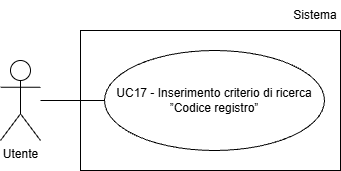

The diagram above was exported from draw.io. Its source (the exported page's mxGraphModel, read from the mxfile embedded in the PNG):
<mxGraphModel dx="1042" dy="561" grid="1" gridSize="10" guides="1" tooltips="1" connect="1" arrows="1" fold="1" page="1" pageScale="1" pageWidth="827" pageHeight="1169" math="0" shadow="0">
  <root>
    <mxCell id="0" />
    <mxCell id="1" parent="0" />
    <mxCell id="RNWDKA2LNlKsW_XOTYfn-1" parent="1" style="shape=umlActor;verticalLabelPosition=bottom;verticalAlign=top;html=1;outlineConnect=0;" value="Utente" vertex="1">
      <mxGeometry height="80" width="40" x="200" y="210" as="geometry" />
    </mxCell>
    <mxCell id="RNWDKA2LNlKsW_XOTYfn-3" parent="1" style="ellipse;whiteSpace=wrap;html=1;align=center;" value="UC17 - Inserimento criterio di ricerca ”Codice registro”" vertex="1">
      <mxGeometry height="100" width="220" x="304" y="200" as="geometry" />
    </mxCell>
    <mxCell id="RNWDKA2LNlKsW_XOTYfn-4" edge="1" parent="1" style="endArrow=none;html=1;rounded=0;entryX=0;entryY=0.5;entryDx=0;entryDy=0;" target="RNWDKA2LNlKsW_XOTYfn-3">
      <mxGeometry height="50" relative="1" width="50" as="geometry">
        <mxPoint x="240" y="250" as="sourcePoint" />
      </mxGeometry>
    </mxCell>
    <mxCell id="jXZKuH8Ru9FBaX9bjBZi-1" parent="1" style="rounded=0;whiteSpace=wrap;html=1;fillColor=none;" value="" vertex="1">
      <mxGeometry height="140" width="260" x="280" y="180" as="geometry" />
    </mxCell>
    <mxCell id="jXZKuH8Ru9FBaX9bjBZi-4" parent="1" style="text;html=1;whiteSpace=wrap;strokeColor=none;fillColor=none;align=center;verticalAlign=middle;rounded=0;" value="Sistema" vertex="1">
      <mxGeometry height="30" width="50" x="490" y="150" as="geometry" />
    </mxCell>
  </root>
</mxGraphModel>